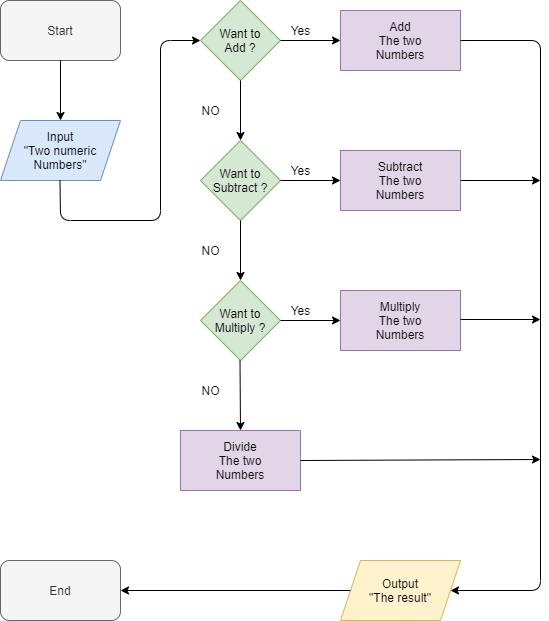

The diagram above was exported from draw.io. Its source (the exported page's mxGraphModel, read from the mxfile embedded in the PNG):
<mxGraphModel dx="763" dy="795" grid="1" gridSize="10" guides="1" tooltips="1" connect="1" arrows="1" fold="1" page="1" pageScale="1" pageWidth="850" pageHeight="1100" math="0" shadow="0">
  <root>
    <mxCell id="0" />
    <mxCell id="1" parent="0" />
    <mxCell id="q1nCz3i-snRqKWwyxQno-1" value="Start" style="rounded=1;whiteSpace=wrap;html=1;fillColor=#f5f5f5;strokeColor=#666666;fontColor=#333333;" vertex="1" parent="1">
      <mxGeometry x="120" y="80" width="120" height="60" as="geometry" />
    </mxCell>
    <mxCell id="q1nCz3i-snRqKWwyxQno-2" value="End" style="rounded=1;whiteSpace=wrap;html=1;fillColor=#f5f5f5;strokeColor=#666666;fontColor=#333333;" vertex="1" parent="1">
      <mxGeometry x="120" y="640" width="120" height="60" as="geometry" />
    </mxCell>
    <mxCell id="q1nCz3i-snRqKWwyxQno-3" value="Input&lt;br&gt;&quot;Two numeric&lt;br&gt;Numbers&quot;" style="shape=parallelogram;perimeter=parallelogramPerimeter;whiteSpace=wrap;html=1;fixedSize=1;fillColor=#dae8fc;strokeColor=#6c8ebf;" vertex="1" parent="1">
      <mxGeometry x="120" y="200" width="120" height="60" as="geometry" />
    </mxCell>
    <mxCell id="q1nCz3i-snRqKWwyxQno-5" value="Want to&lt;br&gt;Multiply ?" style="rhombus;whiteSpace=wrap;html=1;fillColor=#d5e8d4;strokeColor=#82b366;" vertex="1" parent="1">
      <mxGeometry x="320" y="360" width="80" height="80" as="geometry" />
    </mxCell>
    <mxCell id="q1nCz3i-snRqKWwyxQno-6" value="Want to&lt;br&gt;Add ?" style="rhombus;whiteSpace=wrap;html=1;fillColor=#d5e8d4;strokeColor=#82b366;" vertex="1" parent="1">
      <mxGeometry x="320" y="80" width="80" height="80" as="geometry" />
    </mxCell>
    <mxCell id="q1nCz3i-snRqKWwyxQno-7" value="Add&lt;br&gt;The two&lt;br&gt;Numbers" style="rounded=0;whiteSpace=wrap;html=1;fillColor=#e1d5e7;strokeColor=#9673a6;" vertex="1" parent="1">
      <mxGeometry x="460" y="90" width="120" height="60" as="geometry" />
    </mxCell>
    <mxCell id="q1nCz3i-snRqKWwyxQno-8" value="&lt;span&gt;Subtract&lt;/span&gt;&lt;br&gt;&lt;span&gt;The two&lt;/span&gt;&lt;br&gt;&lt;span&gt;Numbers&lt;/span&gt;" style="rounded=0;whiteSpace=wrap;html=1;fillColor=#e1d5e7;strokeColor=#9673a6;" vertex="1" parent="1">
      <mxGeometry x="460" y="230" width="120" height="60" as="geometry" />
    </mxCell>
    <mxCell id="q1nCz3i-snRqKWwyxQno-9" value="Multiply&lt;br&gt;The two&lt;br&gt;Numbers&lt;span&gt;&lt;br&gt;&lt;/span&gt;" style="rounded=0;whiteSpace=wrap;html=1;fillColor=#e1d5e7;strokeColor=#9673a6;" vertex="1" parent="1">
      <mxGeometry x="460" y="370" width="120" height="60" as="geometry" />
    </mxCell>
    <mxCell id="q1nCz3i-snRqKWwyxQno-10" value="&lt;span&gt;Want to&lt;/span&gt;&lt;br&gt;&lt;span&gt;Subtract ?&lt;/span&gt;" style="rhombus;whiteSpace=wrap;html=1;fillColor=#d5e8d4;strokeColor=#82b366;" vertex="1" parent="1">
      <mxGeometry x="320" y="220" width="80" height="80" as="geometry" />
    </mxCell>
    <mxCell id="q1nCz3i-snRqKWwyxQno-11" value="Divide&lt;br&gt;&lt;span&gt;The two&lt;/span&gt;&lt;br&gt;&lt;span&gt;Numbers&lt;/span&gt;" style="rounded=0;whiteSpace=wrap;html=1;fillColor=#e1d5e7;strokeColor=#9673a6;" vertex="1" parent="1">
      <mxGeometry x="300" y="510" width="120" height="60" as="geometry" />
    </mxCell>
    <mxCell id="q1nCz3i-snRqKWwyxQno-12" value="" style="endArrow=classic;html=1;entryX=0.5;entryY=0;entryDx=0;entryDy=0;" edge="1" parent="1" target="q1nCz3i-snRqKWwyxQno-3">
      <mxGeometry width="50" height="50" relative="1" as="geometry">
        <mxPoint x="180" y="140" as="sourcePoint" />
        <mxPoint x="230" y="90" as="targetPoint" />
      </mxGeometry>
    </mxCell>
    <mxCell id="q1nCz3i-snRqKWwyxQno-13" value="" style="endArrow=classic;html=1;entryX=0;entryY=0.5;entryDx=0;entryDy=0;" edge="1" parent="1" target="q1nCz3i-snRqKWwyxQno-6">
      <mxGeometry width="50" height="50" relative="1" as="geometry">
        <mxPoint x="179.5" y="260" as="sourcePoint" />
        <mxPoint x="179.5" y="320" as="targetPoint" />
        <Array as="points">
          <mxPoint x="180" y="300" />
          <mxPoint x="280" y="300" />
          <mxPoint x="280" y="120" />
        </Array>
      </mxGeometry>
    </mxCell>
    <mxCell id="q1nCz3i-snRqKWwyxQno-14" value="" style="endArrow=classic;html=1;" edge="1" parent="1" target="q1nCz3i-snRqKWwyxQno-10">
      <mxGeometry width="50" height="50" relative="1" as="geometry">
        <mxPoint x="360" y="160" as="sourcePoint" />
        <mxPoint x="260" y="380" as="targetPoint" />
        <Array as="points">
          <mxPoint x="360" y="160" />
        </Array>
      </mxGeometry>
    </mxCell>
    <mxCell id="q1nCz3i-snRqKWwyxQno-15" value="" style="endArrow=classic;html=1;entryX=0.5;entryY=0;entryDx=0;entryDy=0;" edge="1" parent="1" target="q1nCz3i-snRqKWwyxQno-11">
      <mxGeometry width="50" height="50" relative="1" as="geometry">
        <mxPoint x="359.5" y="440" as="sourcePoint" />
        <mxPoint x="359.5" y="500" as="targetPoint" />
      </mxGeometry>
    </mxCell>
    <mxCell id="q1nCz3i-snRqKWwyxQno-16" value="" style="endArrow=classic;html=1;exitX=0.5;exitY=1;exitDx=0;exitDy=0;" edge="1" parent="1" source="q1nCz3i-snRqKWwyxQno-10" target="q1nCz3i-snRqKWwyxQno-5">
      <mxGeometry width="50" height="50" relative="1" as="geometry">
        <mxPoint x="260" y="690" as="sourcePoint" />
        <mxPoint x="240" y="490" as="targetPoint" />
      </mxGeometry>
    </mxCell>
    <mxCell id="q1nCz3i-snRqKWwyxQno-17" value="" style="endArrow=classic;html=1;entryX=0;entryY=0.5;entryDx=0;entryDy=0;" edge="1" parent="1" source="q1nCz3i-snRqKWwyxQno-6" target="q1nCz3i-snRqKWwyxQno-7">
      <mxGeometry width="50" height="50" relative="1" as="geometry">
        <mxPoint x="259" y="400" as="sourcePoint" />
        <mxPoint x="259" y="460" as="targetPoint" />
      </mxGeometry>
    </mxCell>
    <mxCell id="q1nCz3i-snRqKWwyxQno-18" value="" style="endArrow=classic;html=1;entryX=0;entryY=0.5;entryDx=0;entryDy=0;exitX=1;exitY=0.5;exitDx=0;exitDy=0;" edge="1" parent="1" source="q1nCz3i-snRqKWwyxQno-5" target="q1nCz3i-snRqKWwyxQno-9">
      <mxGeometry width="50" height="50" relative="1" as="geometry">
        <mxPoint x="179" y="540" as="sourcePoint" />
        <mxPoint x="179" y="600" as="targetPoint" />
      </mxGeometry>
    </mxCell>
    <mxCell id="q1nCz3i-snRqKWwyxQno-19" value="" style="endArrow=classic;html=1;entryX=0;entryY=0.5;entryDx=0;entryDy=0;" edge="1" parent="1" source="q1nCz3i-snRqKWwyxQno-10" target="q1nCz3i-snRqKWwyxQno-8">
      <mxGeometry width="50" height="50" relative="1" as="geometry">
        <mxPoint x="260" y="540" as="sourcePoint" />
        <mxPoint x="259" y="740" as="targetPoint" />
      </mxGeometry>
    </mxCell>
    <mxCell id="q1nCz3i-snRqKWwyxQno-22" value="Yes" style="text;html=1;align=center;verticalAlign=middle;resizable=0;points=[];autosize=1;" vertex="1" parent="1">
      <mxGeometry x="400" y="100" width="40" height="20" as="geometry" />
    </mxCell>
    <mxCell id="q1nCz3i-snRqKWwyxQno-23" value="Yes" style="text;html=1;align=center;verticalAlign=middle;resizable=0;points=[];autosize=1;" vertex="1" parent="1">
      <mxGeometry x="400" y="240" width="40" height="20" as="geometry" />
    </mxCell>
    <mxCell id="q1nCz3i-snRqKWwyxQno-24" value="Yes" style="text;html=1;align=center;verticalAlign=middle;resizable=0;points=[];autosize=1;" vertex="1" parent="1">
      <mxGeometry x="400" y="380" width="40" height="20" as="geometry" />
    </mxCell>
    <mxCell id="q1nCz3i-snRqKWwyxQno-26" value="NO" style="text;html=1;align=center;verticalAlign=middle;resizable=0;points=[];autosize=1;" vertex="1" parent="1">
      <mxGeometry x="315" y="180" width="30" height="20" as="geometry" />
    </mxCell>
    <mxCell id="q1nCz3i-snRqKWwyxQno-27" value="NO" style="text;html=1;align=center;verticalAlign=middle;resizable=0;points=[];autosize=1;" vertex="1" parent="1">
      <mxGeometry x="315" y="320" width="30" height="20" as="geometry" />
    </mxCell>
    <mxCell id="q1nCz3i-snRqKWwyxQno-28" value="NO" style="text;html=1;align=center;verticalAlign=middle;resizable=0;points=[];autosize=1;" vertex="1" parent="1">
      <mxGeometry x="315" y="460" width="30" height="20" as="geometry" />
    </mxCell>
    <mxCell id="q1nCz3i-snRqKWwyxQno-29" value="" style="endArrow=classic;html=1;entryX=1;entryY=0.5;entryDx=0;entryDy=0;exitX=1;exitY=0.5;exitDx=0;exitDy=0;" edge="1" parent="1" source="q1nCz3i-snRqKWwyxQno-7" target="q1nCz3i-snRqKWwyxQno-30">
      <mxGeometry width="50" height="50" relative="1" as="geometry">
        <mxPoint x="510" y="160" as="sourcePoint" />
        <mxPoint x="570" y="680" as="targetPoint" />
        <Array as="points">
          <mxPoint x="660" y="120" />
          <mxPoint x="660" y="670" />
        </Array>
      </mxGeometry>
    </mxCell>
    <mxCell id="q1nCz3i-snRqKWwyxQno-30" value="Output&lt;br&gt;&quot;The result&quot;" style="shape=parallelogram;perimeter=parallelogramPerimeter;whiteSpace=wrap;html=1;fixedSize=1;fillColor=#fff2cc;strokeColor=#d6b656;" vertex="1" parent="1">
      <mxGeometry x="460" y="640" width="120" height="60" as="geometry" />
    </mxCell>
    <mxCell id="q1nCz3i-snRqKWwyxQno-31" value="" style="endArrow=classic;html=1;exitX=1;exitY=0.5;exitDx=0;exitDy=0;" edge="1" parent="1" source="q1nCz3i-snRqKWwyxQno-8">
      <mxGeometry width="50" height="50" relative="1" as="geometry">
        <mxPoint x="590" y="300" as="sourcePoint" />
        <mxPoint x="660" y="260" as="targetPoint" />
      </mxGeometry>
    </mxCell>
    <mxCell id="q1nCz3i-snRqKWwyxQno-32" value="" style="endArrow=classic;html=1;exitX=1;exitY=0.5;exitDx=0;exitDy=0;" edge="1" parent="1">
      <mxGeometry width="50" height="50" relative="1" as="geometry">
        <mxPoint x="580" y="399" as="sourcePoint" />
        <mxPoint x="660" y="399" as="targetPoint" />
      </mxGeometry>
    </mxCell>
    <mxCell id="q1nCz3i-snRqKWwyxQno-33" value="" style="endArrow=classic;html=1;exitX=1;exitY=0.5;exitDx=0;exitDy=0;" edge="1" parent="1" source="q1nCz3i-snRqKWwyxQno-11">
      <mxGeometry width="50" height="50" relative="1" as="geometry">
        <mxPoint x="580" y="539" as="sourcePoint" />
        <mxPoint x="660" y="539" as="targetPoint" />
      </mxGeometry>
    </mxCell>
    <mxCell id="q1nCz3i-snRqKWwyxQno-34" value="" style="endArrow=classic;html=1;entryX=1;entryY=0.5;entryDx=0;entryDy=0;" edge="1" parent="1" target="q1nCz3i-snRqKWwyxQno-2">
      <mxGeometry width="50" height="50" relative="1" as="geometry">
        <mxPoint x="470" y="670" as="sourcePoint" />
        <mxPoint x="520" y="620" as="targetPoint" />
      </mxGeometry>
    </mxCell>
  </root>
</mxGraphModel>